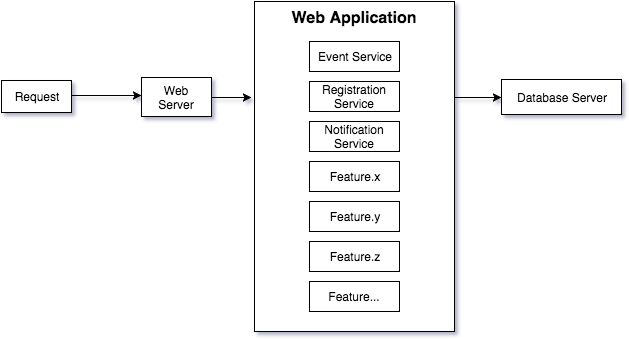

The diagram above was exported from draw.io. Its source (the exported page's mxGraphModel, read from the mxfile embedded in the PNG):
<mxGraphModel dx="824" dy="722" grid="1" gridSize="10" guides="1" tooltips="1" connect="1" arrows="1" fold="1" page="1" pageScale="1" pageWidth="826" pageHeight="1169" background="#ffffff" math="0" shadow="0">
  <root>
    <mxCell id="0" />
    <mxCell id="1" parent="0" />
    <mxCell id="2" value="Web Application" style="whiteSpace=wrap;html=1;verticalAlign=top;fontStyle=1;fontSize=16;" vertex="1" parent="1">
      <mxGeometry x="323" y="190" width="200" height="330" as="geometry" />
    </mxCell>
    <mxCell id="3" value="Event Service" style="whiteSpace=wrap;html=1;" vertex="1" parent="1">
      <mxGeometry x="378" y="230" width="90" height="30" as="geometry" />
    </mxCell>
    <mxCell id="4" value="Registration Service" style="whiteSpace=wrap;html=1;" vertex="1" parent="1">
      <mxGeometry x="378" y="270" width="90" height="30" as="geometry" />
    </mxCell>
    <mxCell id="5" value="Notification Service" style="whiteSpace=wrap;html=1;" vertex="1" parent="1">
      <mxGeometry x="378" y="310" width="90" height="30" as="geometry" />
    </mxCell>
    <mxCell id="6" value="Database Server" style="whiteSpace=wrap;html=1;" vertex="1" parent="1">
      <mxGeometry x="570" y="268" width="120" height="35" as="geometry" />
    </mxCell>
    <mxCell id="7" value="" style="endArrow=classic;html=1;entryX=0;entryY=0.5;" edge="1" target="6" parent="1">
      <mxGeometry x="524" y="286" width="50" height="50" as="geometry">
        <mxPoint x="524" y="286" as="sourcePoint" />
        <mxPoint x="590" y="284" as="targetPoint" />
      </mxGeometry>
    </mxCell>
    <mxCell id="8" value="Request" style="whiteSpace=wrap;html=1;fontSize=12;" vertex="1" parent="1">
      <mxGeometry x="70" y="269" width="70" height="32" as="geometry" />
    </mxCell>
    <mxCell id="9" value="Web&lt;div&gt;Server&lt;/div&gt;" style="whiteSpace=wrap;html=1;fontSize=12;" vertex="1" parent="1">
      <mxGeometry x="210" y="266" width="70" height="39" as="geometry" />
    </mxCell>
    <mxCell id="10" value="" style="endArrow=classic;html=1;fontSize=12;" edge="1" parent="1">
      <mxGeometry x="140" y="284" width="50" height="50" as="geometry">
        <mxPoint x="140" y="284" as="sourcePoint" />
        <mxPoint x="210" y="284" as="targetPoint" />
      </mxGeometry>
    </mxCell>
    <mxCell id="11" value="" style="endArrow=classic;html=1;fontSize=12;" edge="1" parent="1">
      <mxGeometry x="280" y="286" width="50" height="50" as="geometry">
        <mxPoint x="280" y="286" as="sourcePoint" />
        <mxPoint x="320" y="286" as="targetPoint" />
      </mxGeometry>
    </mxCell>
    <mxCell id="12" value="Feature.x" style="whiteSpace=wrap;html=1;" vertex="1" parent="1">
      <mxGeometry x="378" y="350" width="90" height="30" as="geometry" />
    </mxCell>
    <mxCell id="13" value="Feature.y" style="whiteSpace=wrap;html=1;" vertex="1" parent="1">
      <mxGeometry x="378" y="390" width="90" height="30" as="geometry" />
    </mxCell>
    <mxCell id="14" value="Feature.z" style="whiteSpace=wrap;html=1;" vertex="1" parent="1">
      <mxGeometry x="378" y="430" width="90" height="30" as="geometry" />
    </mxCell>
    <mxCell id="16" value="Feature..." style="whiteSpace=wrap;html=1;" vertex="1" parent="1">
      <mxGeometry x="378" y="470" width="90" height="30" as="geometry" />
    </mxCell>
  </root>
</mxGraphModel>